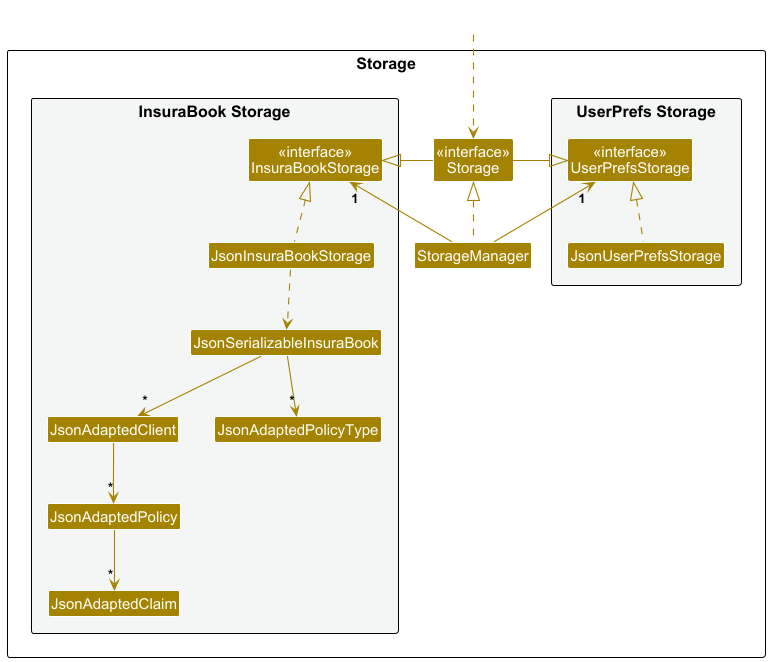

The diagram above was rendered by PlantUML. Its source (embedded in the PNG):
@startuml
!include style.puml
skinparam arrowThickness 1.1
skinparam arrowColor STORAGE_COLOR
skinparam classBackgroundColor STORAGE_COLOR

package Storage as StoragePackage {

package "UserPrefs Storage" #F4F6F6{
Class "<<interface>>\nUserPrefsStorage" as UserPrefsStorage
Class JsonUserPrefsStorage
}

Class "<<interface>>\nStorage" as Storage
Class StorageManager

package "InsuraBook Storage" #F4F6F6{
Class "<<interface>>\nInsuraBookStorage" as InsuraBookStorage
Class JsonInsuraBookStorage
Class JsonSerializableInsuraBook
Class JsonAdaptedClient
Class JsonAdaptedPolicyType
Class JsonAdaptedPolicy
Class JsonAdaptedClaim
}

}

Class HiddenOutside #FFFFFF
HiddenOutside ..> Storage

StorageManager .up.|> Storage
StorageManager -up-> "1" UserPrefsStorage
StorageManager -up-> "1" InsuraBookStorage

Storage -left-|> UserPrefsStorage
Storage -right-|> InsuraBookStorage

JsonUserPrefsStorage .up.|> UserPrefsStorage
JsonInsuraBookStorage .up.|> InsuraBookStorage
JsonInsuraBookStorage ..> JsonSerializableInsuraBook
JsonSerializableInsuraBook --> "*" JsonAdaptedClient
JsonSerializableInsuraBook --> "*" JsonAdaptedPolicyType
JsonAdaptedClient --> "*" JsonAdaptedPolicy
JsonAdaptedPolicy --> "*" JsonAdaptedClaim

@enduml